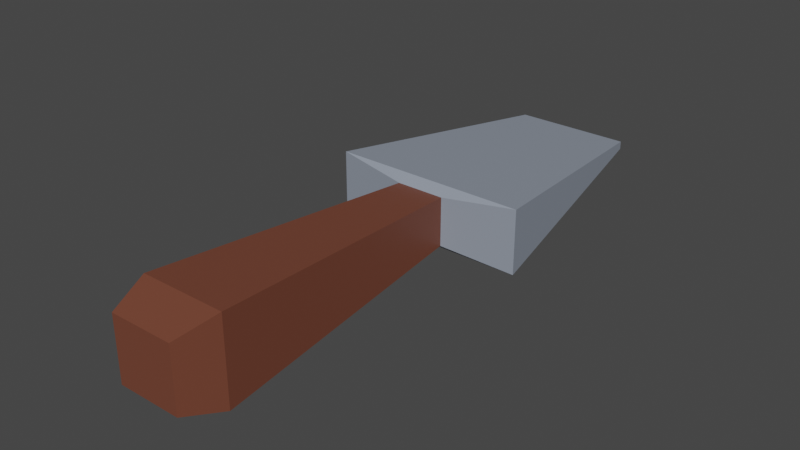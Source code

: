 # Source: Trowel.blend  (saved by Blender 3.0.42; exported with 4.5.12 LTS)
import bpy
from mathutils import Matrix  # noqa: F401  (used for matrix-valued properties, if any)

bpy.ops.wm.read_factory_settings(use_empty=True)
scene = bpy.context.scene
scene.name = 'Scene'

# ---- collections
col_collection = bpy.data.collections.new('Collection'); scene.collection.children.link(col_collection)

# ---- materials (node trees are filled in below, after node groups)
mat_trowel = bpy.data.materials.new('Trowel')
mat_trowel.use_transparent_shadow = False
mat_head = bpy.data.materials.new('Head')
mat_head.use_transparent_shadow = False

# ---- material node trees
mat_trowel.use_nodes = True; mat_trowel.node_tree.nodes.clear()
_N = mat_trowel.node_tree.nodes; _L = mat_trowel.node_tree.links
n0 = _N.new('ShaderNodeBsdfPrincipled'); n0.name = 'Principled BSDF'; n0.location = (10, 300)
n0.distribution = 'GGX'
n0.subsurface_method = 'RANDOM_WALK_SKIN'
n0.inputs[0].default_value = (0.1734, 0.05538, 0.0321, 1.0)
n0.inputs[3].default_value = 1.45
n0.inputs[27].default_value = (0.0, 0.0, 0.0, 1.0)
n0.inputs[28].default_value = 1.0
n1 = _N.new('ShaderNodeOutputMaterial'); n1.name = 'Material Output'; n1.location = (300, 300)
_L.new(n0.outputs[0], n1.inputs[0])
n1.is_active_output = True
mat_head.use_nodes = True; mat_head.node_tree.nodes.clear()
_N = mat_head.node_tree.nodes; _L = mat_head.node_tree.links
n0 = _N.new('ShaderNodeBsdfPrincipled'); n0.name = 'Principled BSDF'; n0.location = (10, 300)
n0.distribution = 'GGX'
n0.subsurface_method = 'RANDOM_WALK_SKIN'
n0.inputs[0].default_value = (0.2743, 0.3112, 0.3757, 1.0)
n0.inputs[3].default_value = 1.45
n0.inputs[27].default_value = (0.0, 0.0, 0.0, 1.0)
n0.inputs[28].default_value = 1.0
n1 = _N.new('ShaderNodeOutputMaterial'); n1.name = 'Material Output'; n1.location = (300, 300)
_L.new(n0.outputs[0], n1.inputs[0])
n1.is_active_output = True

# ---- world
world_world = bpy.data.worlds.new('World'); scene.world = world_world
world_world.use_nodes = True; world_world.node_tree.nodes.clear()
_N = world_world.node_tree.nodes; _L = world_world.node_tree.links
n0 = _N.new('ShaderNodeOutputWorld'); n0.name = 'World Output'; n0.location = (300, 300)
n1 = _N.new('ShaderNodeBackground'); n1.name = 'Background'; n1.location = (10, 300)
n1.inputs[0].default_value = (0.05088, 0.05088, 0.05088, 1.0)
_L.new(n1.outputs[0], n0.inputs[0])
n0.is_active_output = True
world_world.color = (0.05088, 0.05088, 0.05088)
world_world.use_sun_shadow = False
world_world.sun_shadow_jitter_overblur = 0.0

# ---- meshes
me_cube = bpy.data.meshes.new('Cube')
me_cube.from_pydata([(-0.03806, -0.1275, -0.03806), (-0.03806, -0.1275, 0.03806), (-0.02163, 0.1168, -0.02163), (-0.02163, 0.1168, 0.02163), (0.03806, -0.1275, -0.03806), (0.03806, -0.1275, 0.03806), (0.02163, 0.1168, -0.02163), (0.02163, 0.1168, 0.02163), (-0.08706, 0.125, 0.02844), (-0.08706, 0.125, -0.02844), (0.08706, 0.125, -0.02844), (0.08706, 0.125, 0.02844), (-0.05294, 0.3464, 0.003522), (-0.05294, 0.3464, -0.003522), (0.05294, 0.3464, -0.003522), (0.05294, 0.3464, 0.003522), (-0.0281, -0.1625, -0.0281), (-0.0281, -0.1625, 0.0281), (0.0281, -0.1625, 0.0281), (0.0281, -0.1625, -0.0281)], [], [(0, 1, 3, 2), (7, 6, 10, 11), (6, 7, 5, 4), (0, 4, 19, 16), (2, 6, 4, 0), (7, 3, 1, 5), (11, 10, 14, 15), (6, 2, 9, 10), (3, 7, 11, 8), (2, 3, 8, 9), (13, 12, 15, 14), (10, 9, 13, 14), (8, 11, 15, 12), (9, 8, 12, 13), (19, 18, 17, 16), (5, 1, 17, 18), (4, 5, 18, 19), (1, 0, 16, 17)])
me_cube.polygons.foreach_set('material_index', [0, 1, 0, 0, 0, 0, 1, 1, 1, 1, 1, 1, 1, 1, 0, 0, 0, 0])
_uv = me_cube.uv_layers.new(name='UVMap')
_uv.uv.foreach_set('vector', [0.375, 0.0, 0.625, 0.0, 0.625, 0.25, 0.375, 0.25, 0.625, 0.5, 0.375, 0.5, 0.375, 0.5, 0.625, 0.5, 0.375, 0.5, 0.625, 0.5, 0.625, 0.75, 0.375, 0.75, 0.125, 0.75, 0.375, 0.75, 0.375, 0.75, 0.125, 0.75, 0.125, 0.5, 0.375, 0.5, 0.375, 0.75, 0.125, 0.75, 0.625, 0.5, 0.875, 0.5, 0.875, 0.75, 0.625, 0.75, 0.625, 0.5, 0.375, 0.5, 0.375, 0.5, 0.625, 0.5, 0.375, 0.5, 0.125, 0.5, 0.125, 0.5, 0.375, 0.5, 0.875, 0.5, 0.625, 0.5, 0.625, 0.5, 0.875, 0.5, 0.375, 0.25, 0.625, 0.25, 0.625, 0.25, 0.375, 0.25, 0.375, 0.25, 0.625, 0.25, 0.625, 0.5, 0.375, 0.5, 0.375, 0.5, 0.125, 0.5, 0.125, 0.5, 0.375, 0.5, 0.875, 0.5, 0.625, 0.5, 0.625, 0.5, 0.875, 0.5, 0.375, 0.25, 0.625, 0.25, 0.625, 0.25, 0.375, 0.25, 0.375, 0.75, 0.625, 0.75, 0.625, 1.0, 0.375, 1.0, 0.625, 0.75, 0.875, 0.75, 0.875, 0.75, 0.625, 0.75, 0.375, 0.75, 0.625, 0.75, 0.625, 0.75, 0.375, 0.75, 0.625, 0.0, 0.375, 0.0, 0.375, 0.0, 0.625, 0.0])
me_cube.materials.append(mat_trowel)
me_cube.materials.append(mat_head)
me_cube.use_remesh_fix_poles = True
me_cube.use_remesh_preserve_attributes = False
me_cube.update()

# ---- objects
ob_cube = bpy.data.objects.new('Cube', me_cube)

# ---- transforms, parenting, visibility, modifiers, constraints
ob_cube.location = (0.0, 0.0, 0.0)

# ---- collection membership
col_collection.objects.link(ob_cube)

# ---- scene / render settings (as saved in the file)
scene.frame_start = 1; scene.frame_end = 250; scene.frame_set(1)
scene.render.engine = 'BLENDER_EEVEE_NEXT'
scene.cycles.sampling_pattern = 'TABULATED_SOBOL'
scene.cycles.use_light_tree = False
scene.view_settings.view_transform = 'Filmic'
bpy.context.view_layer.update()

# ---- added for rendering (the .blend has no active camera and no usable light): camera, sun
cam_auto = bpy.data.cameras.new('AutoCamera')
cam_auto.lens = 50.0
cam_auto.sensor_width = 36.0
cam_auto.clip_end = 1000.0
ob_auto_camera = bpy.data.objects.new('AutoCamera', cam_auto)
scene.collection.objects.link(ob_auto_camera)
ob_auto_camera.location = (0.502583, -0.511174, 0.402066)
ob_auto_camera.rotation_euler = (1.09748, -7.21219e-08, 0.694738)
scene.camera = ob_auto_camera
light_auto_sun = bpy.data.lights.new('AutoSun', 'SUN')
light_auto_sun.energy = 3.0
light_auto_sun.angle = 0.0523599
ob_auto_sun = bpy.data.objects.new('AutoSun', light_auto_sun)
scene.collection.objects.link(ob_auto_sun)
ob_auto_sun.rotation_euler = (0.872665, 0.174533, 0.523599)
bpy.context.view_layer.update()
